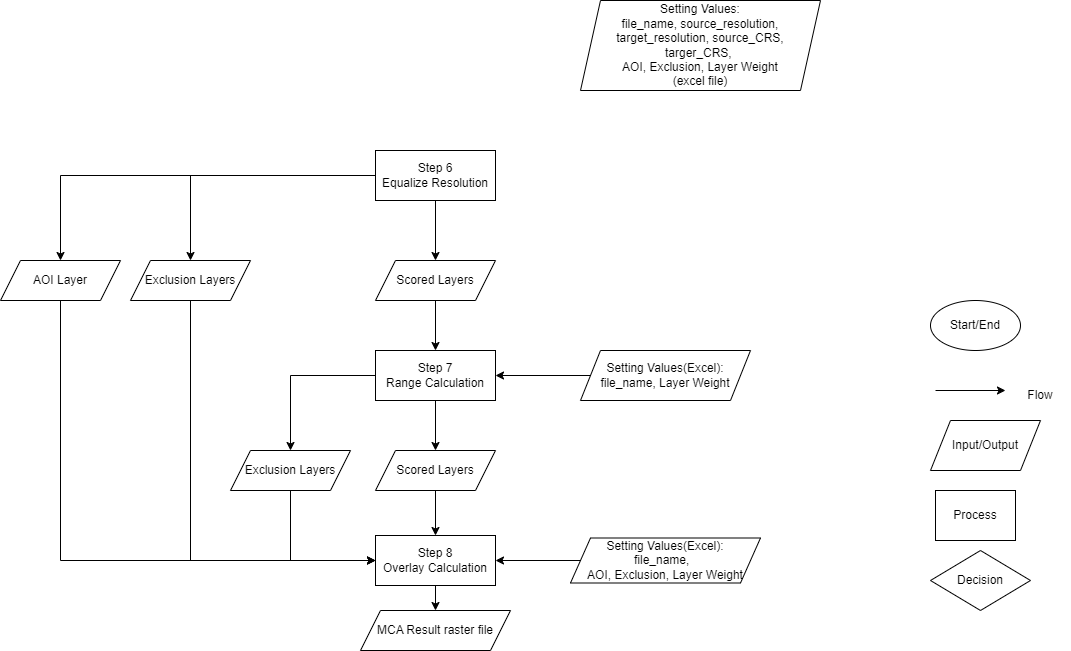

The diagram above was exported from draw.io. Its source (the exported page's mxGraphModel, read from the mxfile embedded in the PNG):
<mxGraphModel dx="2261" dy="2035" grid="1" gridSize="10" guides="1" tooltips="1" connect="1" arrows="1" fold="1" page="1" pageScale="1" pageWidth="827" pageHeight="1169" background="#ffffff" math="0" shadow="0">
  <root>
    <mxCell id="WIyWlLk6GJQsqaUBKTNV-0" />
    <mxCell id="WIyWlLk6GJQsqaUBKTNV-1" parent="WIyWlLk6GJQsqaUBKTNV-0" />
    <mxCell id="eVsRuJDiXf41MQFdRcGT-1" value="Start/End" style="ellipse;whiteSpace=wrap;html=1;rounded=0;labelBackgroundColor=none;" parent="WIyWlLk6GJQsqaUBKTNV-1" vertex="1">
      <mxGeometry x="710" y="10" width="90" height="50" as="geometry" />
    </mxCell>
    <mxCell id="eVsRuJDiXf41MQFdRcGT-2" value="" style="endArrow=classic;html=1;rounded=0;entryX=0.833;entryY=1;entryDx=0;entryDy=0;entryPerimeter=0;labelBackgroundColor=none;fontColor=default;" parent="WIyWlLk6GJQsqaUBKTNV-1" edge="1">
      <mxGeometry width="50" height="50" relative="1" as="geometry">
        <mxPoint x="715.02" y="100" as="sourcePoint" />
        <mxPoint x="784.98" y="100" as="targetPoint" />
      </mxGeometry>
    </mxCell>
    <mxCell id="eVsRuJDiXf41MQFdRcGT-3" value="Flow" style="text;html=1;strokeColor=none;fillColor=none;align=center;verticalAlign=middle;whiteSpace=wrap;rounded=0;labelBackgroundColor=none;" parent="WIyWlLk6GJQsqaUBKTNV-1" vertex="1">
      <mxGeometry x="790" y="90" width="60" height="30" as="geometry" />
    </mxCell>
    <mxCell id="eVsRuJDiXf41MQFdRcGT-4" value="Input/Output" style="shape=parallelogram;perimeter=parallelogramPerimeter;whiteSpace=wrap;html=1;fixedSize=1;rounded=0;labelBackgroundColor=none;" parent="WIyWlLk6GJQsqaUBKTNV-1" vertex="1">
      <mxGeometry x="710" y="130" width="110" height="50" as="geometry" />
    </mxCell>
    <mxCell id="eVsRuJDiXf41MQFdRcGT-5" value="Process" style="rounded=0;whiteSpace=wrap;html=1;labelBackgroundColor=none;" parent="WIyWlLk6GJQsqaUBKTNV-1" vertex="1">
      <mxGeometry x="715" y="200" width="80" height="50" as="geometry" />
    </mxCell>
    <mxCell id="eVsRuJDiXf41MQFdRcGT-6" value="Decision" style="rhombus;whiteSpace=wrap;html=1;rounded=0;labelBackgroundColor=none;" parent="WIyWlLk6GJQsqaUBKTNV-1" vertex="1">
      <mxGeometry x="710" y="260" width="100" height="60" as="geometry" />
    </mxCell>
    <mxCell id="eVsRuJDiXf41MQFdRcGT-7" value="MCA Result raster file" style="shape=parallelogram;perimeter=parallelogramPerimeter;whiteSpace=wrap;html=1;fixedSize=1;rounded=0;labelBackgroundColor=none;" parent="WIyWlLk6GJQsqaUBKTNV-1" vertex="1">
      <mxGeometry x="140" y="320" width="150" height="40" as="geometry" />
    </mxCell>
    <mxCell id="eVsRuJDiXf41MQFdRcGT-9" style="edgeStyle=orthogonalEdgeStyle;rounded=0;orthogonalLoop=1;jettySize=auto;html=1;entryX=0.5;entryY=0;entryDx=0;entryDy=0;labelBackgroundColor=none;fontColor=default;" parent="WIyWlLk6GJQsqaUBKTNV-1" source="eVsRuJDiXf41MQFdRcGT-8" target="eVsRuJDiXf41MQFdRcGT-7" edge="1">
      <mxGeometry relative="1" as="geometry" />
    </mxCell>
    <mxCell id="eVsRuJDiXf41MQFdRcGT-8" value="Step 8&lt;br&gt;Overlay Calculation" style="rounded=0;whiteSpace=wrap;html=1;labelBackgroundColor=none;" parent="WIyWlLk6GJQsqaUBKTNV-1" vertex="1">
      <mxGeometry x="155" y="245" width="120" height="50" as="geometry" />
    </mxCell>
    <mxCell id="eVsRuJDiXf41MQFdRcGT-13" style="edgeStyle=orthogonalEdgeStyle;rounded=0;orthogonalLoop=1;jettySize=auto;html=1;entryX=1;entryY=0.5;entryDx=0;entryDy=0;labelBackgroundColor=none;fontColor=default;" parent="WIyWlLk6GJQsqaUBKTNV-1" source="eVsRuJDiXf41MQFdRcGT-10" target="eVsRuJDiXf41MQFdRcGT-8" edge="1">
      <mxGeometry relative="1" as="geometry" />
    </mxCell>
    <mxCell id="eVsRuJDiXf41MQFdRcGT-10" value="Setting Values(Excel):&lt;br&gt;&lt;div style=&quot;&quot;&gt;&lt;span style=&quot;background-color: initial;&quot;&gt;file_name,&amp;nbsp;&amp;nbsp;&lt;/span&gt;&lt;/div&gt;&lt;div style=&quot;&quot;&gt;&lt;span style=&quot;background-color: initial;&quot;&gt;AOI, Exclusion, Layer Weight&lt;/span&gt;&lt;/div&gt;" style="shape=parallelogram;perimeter=parallelogramPerimeter;whiteSpace=wrap;html=1;fixedSize=1;rounded=0;labelBackgroundColor=none;" parent="WIyWlLk6GJQsqaUBKTNV-1" vertex="1">
      <mxGeometry x="350" y="247.5" width="190" height="45" as="geometry" />
    </mxCell>
    <mxCell id="eVsRuJDiXf41MQFdRcGT-12" style="edgeStyle=orthogonalEdgeStyle;rounded=0;orthogonalLoop=1;jettySize=auto;html=1;entryX=0.5;entryY=0;entryDx=0;entryDy=0;labelBackgroundColor=none;fontColor=default;" parent="WIyWlLk6GJQsqaUBKTNV-1" source="eVsRuJDiXf41MQFdRcGT-11" target="eVsRuJDiXf41MQFdRcGT-8" edge="1">
      <mxGeometry relative="1" as="geometry" />
    </mxCell>
    <mxCell id="eVsRuJDiXf41MQFdRcGT-11" value="Scored Layers" style="shape=parallelogram;perimeter=parallelogramPerimeter;whiteSpace=wrap;html=1;fixedSize=1;rounded=0;labelBackgroundColor=none;" parent="WIyWlLk6GJQsqaUBKTNV-1" vertex="1">
      <mxGeometry x="155" y="160" width="120" height="40" as="geometry" />
    </mxCell>
    <mxCell id="_USVO-2Bf60ESWA-nifq-1" style="edgeStyle=orthogonalEdgeStyle;rounded=0;orthogonalLoop=1;jettySize=auto;html=1;entryX=0.5;entryY=0;entryDx=0;entryDy=0;" edge="1" parent="WIyWlLk6GJQsqaUBKTNV-1" source="_USVO-2Bf60ESWA-nifq-0" target="eVsRuJDiXf41MQFdRcGT-11">
      <mxGeometry relative="1" as="geometry" />
    </mxCell>
    <mxCell id="_USVO-2Bf60ESWA-nifq-20" style="edgeStyle=orthogonalEdgeStyle;rounded=0;orthogonalLoop=1;jettySize=auto;html=1;entryX=0.5;entryY=0;entryDx=0;entryDy=0;" edge="1" parent="WIyWlLk6GJQsqaUBKTNV-1" source="_USVO-2Bf60ESWA-nifq-0" target="_USVO-2Bf60ESWA-nifq-19">
      <mxGeometry relative="1" as="geometry" />
    </mxCell>
    <mxCell id="_USVO-2Bf60ESWA-nifq-0" value="Step 7&lt;br&gt;Range Calculation" style="rounded=0;whiteSpace=wrap;html=1;labelBackgroundColor=none;" vertex="1" parent="WIyWlLk6GJQsqaUBKTNV-1">
      <mxGeometry x="155" y="60" width="120" height="50" as="geometry" />
    </mxCell>
    <mxCell id="_USVO-2Bf60ESWA-nifq-7" style="edgeStyle=orthogonalEdgeStyle;rounded=0;orthogonalLoop=1;jettySize=auto;html=1;entryX=0.5;entryY=0;entryDx=0;entryDy=0;" edge="1" parent="WIyWlLk6GJQsqaUBKTNV-1" source="_USVO-2Bf60ESWA-nifq-2" target="_USVO-2Bf60ESWA-nifq-5">
      <mxGeometry relative="1" as="geometry" />
    </mxCell>
    <mxCell id="_USVO-2Bf60ESWA-nifq-11" style="edgeStyle=orthogonalEdgeStyle;rounded=0;orthogonalLoop=1;jettySize=auto;html=1;entryX=0.5;entryY=0;entryDx=0;entryDy=0;" edge="1" parent="WIyWlLk6GJQsqaUBKTNV-1" source="_USVO-2Bf60ESWA-nifq-2" target="_USVO-2Bf60ESWA-nifq-4">
      <mxGeometry relative="1" as="geometry" />
    </mxCell>
    <mxCell id="_USVO-2Bf60ESWA-nifq-16" style="edgeStyle=orthogonalEdgeStyle;rounded=0;orthogonalLoop=1;jettySize=auto;html=1;entryX=0.5;entryY=0;entryDx=0;entryDy=0;" edge="1" parent="WIyWlLk6GJQsqaUBKTNV-1" source="_USVO-2Bf60ESWA-nifq-2" target="_USVO-2Bf60ESWA-nifq-15">
      <mxGeometry relative="1" as="geometry" />
    </mxCell>
    <mxCell id="_USVO-2Bf60ESWA-nifq-2" value="Step 6&lt;br&gt;Equalize Resolution" style="rounded=0;whiteSpace=wrap;html=1;labelBackgroundColor=none;" vertex="1" parent="WIyWlLk6GJQsqaUBKTNV-1">
      <mxGeometry x="155" y="-140" width="120" height="50" as="geometry" />
    </mxCell>
    <mxCell id="_USVO-2Bf60ESWA-nifq-10" style="edgeStyle=orthogonalEdgeStyle;rounded=0;orthogonalLoop=1;jettySize=auto;html=1;entryX=0.5;entryY=0;entryDx=0;entryDy=0;" edge="1" parent="WIyWlLk6GJQsqaUBKTNV-1" source="_USVO-2Bf60ESWA-nifq-4" target="_USVO-2Bf60ESWA-nifq-0">
      <mxGeometry relative="1" as="geometry" />
    </mxCell>
    <mxCell id="_USVO-2Bf60ESWA-nifq-4" value="Scored Layers" style="shape=parallelogram;perimeter=parallelogramPerimeter;whiteSpace=wrap;html=1;fixedSize=1;rounded=0;labelBackgroundColor=none;" vertex="1" parent="WIyWlLk6GJQsqaUBKTNV-1">
      <mxGeometry x="155" y="-30" width="120" height="40" as="geometry" />
    </mxCell>
    <mxCell id="_USVO-2Bf60ESWA-nifq-8" style="edgeStyle=orthogonalEdgeStyle;rounded=0;orthogonalLoop=1;jettySize=auto;html=1;entryX=0;entryY=0.5;entryDx=0;entryDy=0;" edge="1" parent="WIyWlLk6GJQsqaUBKTNV-1" source="_USVO-2Bf60ESWA-nifq-5" target="eVsRuJDiXf41MQFdRcGT-8">
      <mxGeometry relative="1" as="geometry">
        <Array as="points">
          <mxPoint x="-30" y="270" />
        </Array>
      </mxGeometry>
    </mxCell>
    <mxCell id="_USVO-2Bf60ESWA-nifq-5" value="Exclusion Layers" style="shape=parallelogram;perimeter=parallelogramPerimeter;whiteSpace=wrap;html=1;fixedSize=1;rounded=0;labelBackgroundColor=none;" vertex="1" parent="WIyWlLk6GJQsqaUBKTNV-1">
      <mxGeometry x="-90" y="-30" width="120" height="40" as="geometry" />
    </mxCell>
    <mxCell id="_USVO-2Bf60ESWA-nifq-14" style="edgeStyle=orthogonalEdgeStyle;rounded=0;orthogonalLoop=1;jettySize=auto;html=1;entryX=1;entryY=0.5;entryDx=0;entryDy=0;" edge="1" parent="WIyWlLk6GJQsqaUBKTNV-1" source="_USVO-2Bf60ESWA-nifq-12" target="_USVO-2Bf60ESWA-nifq-0">
      <mxGeometry relative="1" as="geometry" />
    </mxCell>
    <mxCell id="_USVO-2Bf60ESWA-nifq-12" value="Setting Values(Excel):&lt;br&gt;&lt;div style=&quot;&quot;&gt;&lt;span style=&quot;background-color: initial;&quot;&gt;file_name,&amp;nbsp;&lt;/span&gt;&lt;span style=&quot;background-color: initial;&quot;&gt;Layer Weight&lt;/span&gt;&lt;/div&gt;" style="shape=parallelogram;perimeter=parallelogramPerimeter;whiteSpace=wrap;html=1;fixedSize=1;rounded=0;labelBackgroundColor=none;" vertex="1" parent="WIyWlLk6GJQsqaUBKTNV-1">
      <mxGeometry x="360" y="60" width="170" height="50" as="geometry" />
    </mxCell>
    <mxCell id="_USVO-2Bf60ESWA-nifq-13" value="Setting Values:&lt;br&gt;&lt;div style=&quot;&quot;&gt;&lt;span style=&quot;background-color: initial;&quot;&gt;file_name, source_resolution, target_resolution, source_CRS, targer_CRS,&amp;nbsp;&lt;/span&gt;&lt;/div&gt;&lt;div style=&quot;&quot;&gt;&lt;span style=&quot;background-color: initial;&quot;&gt;AOI, Exclusion, Layer Weight&lt;/span&gt;&lt;/div&gt;(excel file)" style="shape=parallelogram;perimeter=parallelogramPerimeter;whiteSpace=wrap;html=1;fixedSize=1;rounded=0;labelBackgroundColor=none;" vertex="1" parent="WIyWlLk6GJQsqaUBKTNV-1">
      <mxGeometry x="360" y="-290" width="240" height="90" as="geometry" />
    </mxCell>
    <mxCell id="_USVO-2Bf60ESWA-nifq-17" style="edgeStyle=orthogonalEdgeStyle;rounded=0;orthogonalLoop=1;jettySize=auto;html=1;entryX=0;entryY=0.5;entryDx=0;entryDy=0;" edge="1" parent="WIyWlLk6GJQsqaUBKTNV-1" source="_USVO-2Bf60ESWA-nifq-15" target="eVsRuJDiXf41MQFdRcGT-8">
      <mxGeometry relative="1" as="geometry">
        <Array as="points">
          <mxPoint x="-160" y="270" />
        </Array>
      </mxGeometry>
    </mxCell>
    <mxCell id="_USVO-2Bf60ESWA-nifq-15" value="AOI Layer" style="shape=parallelogram;perimeter=parallelogramPerimeter;whiteSpace=wrap;html=1;fixedSize=1;rounded=0;labelBackgroundColor=none;" vertex="1" parent="WIyWlLk6GJQsqaUBKTNV-1">
      <mxGeometry x="-220" y="-30" width="120" height="40" as="geometry" />
    </mxCell>
    <mxCell id="_USVO-2Bf60ESWA-nifq-21" style="edgeStyle=orthogonalEdgeStyle;rounded=0;orthogonalLoop=1;jettySize=auto;html=1;entryX=0;entryY=0.5;entryDx=0;entryDy=0;" edge="1" parent="WIyWlLk6GJQsqaUBKTNV-1" source="_USVO-2Bf60ESWA-nifq-19" target="eVsRuJDiXf41MQFdRcGT-8">
      <mxGeometry relative="1" as="geometry">
        <Array as="points">
          <mxPoint x="70" y="270" />
        </Array>
      </mxGeometry>
    </mxCell>
    <mxCell id="_USVO-2Bf60ESWA-nifq-19" value="Exclusion Layers" style="shape=parallelogram;perimeter=parallelogramPerimeter;whiteSpace=wrap;html=1;fixedSize=1;rounded=0;labelBackgroundColor=none;" vertex="1" parent="WIyWlLk6GJQsqaUBKTNV-1">
      <mxGeometry x="10" y="160" width="120" height="40" as="geometry" />
    </mxCell>
  </root>
</mxGraphModel>